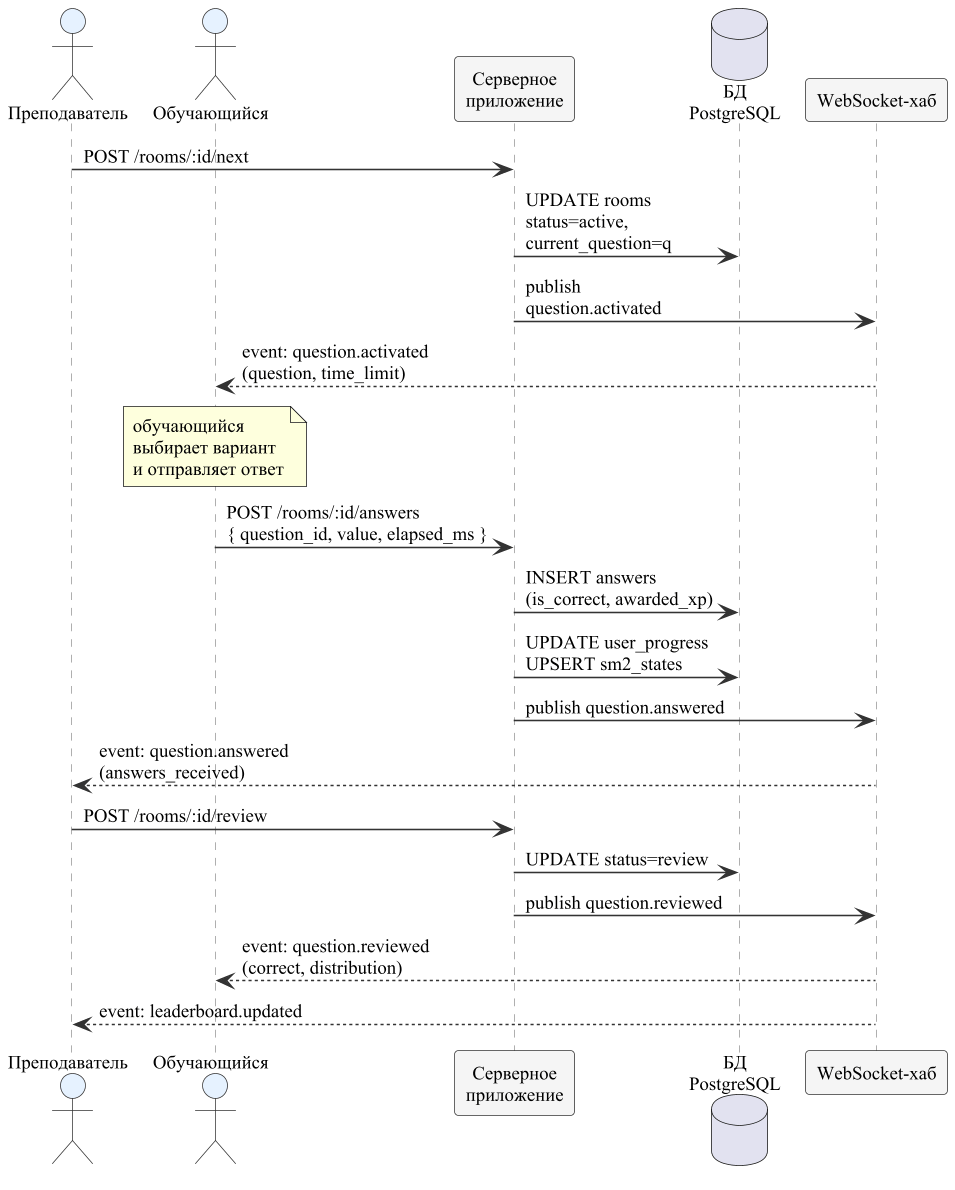

The diagram above was rendered by PlantUML. Its source (embedded in the PNG):
@startuml sequence-question
' Цикл «вопрос -- ответ» в режиме classic
skinparam dpi 150
skinparam backgroundColor #FFFFFF
skinparam shadowing false
skinparam defaultFontName "Times New Roman"
skinparam defaultFontSize 12
skinparam ArrowColor #333333
skinparam SequenceParticipantBorderColor #333333
skinparam SequenceParticipantBackgroundColor #F5F5F5
skinparam SequenceLifeLineBorderColor #999999
skinparam SequenceActorBorderColor #333333
skinparam SequenceActorBackgroundColor #E6F2FF

actor "Преподаватель" as T
actor "Обучающийся" as S
participant "Серверное\nприложение" as API
database "БД\nPostgreSQL" as DB
participant "WebSocket-хаб" as Hub

T -> API : POST /rooms/:id/next
API -> DB : UPDATE rooms\nstatus=active,\ncurrent_question=q
API -> Hub : publish\nquestion.activated
Hub --> S : event: question.activated\n(question, time_limit)

note over S : обучающийся\nвыбирает вариант\nи отправляет ответ

S -> API : POST /rooms/:id/answers\n{ question_id, value, elapsed_ms }
API -> DB : INSERT answers\n(is_correct, awarded_xp)
API -> DB : UPDATE user_progress\nUPSERT sm2_states
API -> Hub : publish question.answered
Hub --> T : event: question.answered\n(answers_received)

T -> API : POST /rooms/:id/review
API -> DB : UPDATE status=review
API -> Hub : publish question.reviewed
Hub --> S : event: question.reviewed\n(correct, distribution)
Hub --> T : event: leaderboard.updated

@enduml